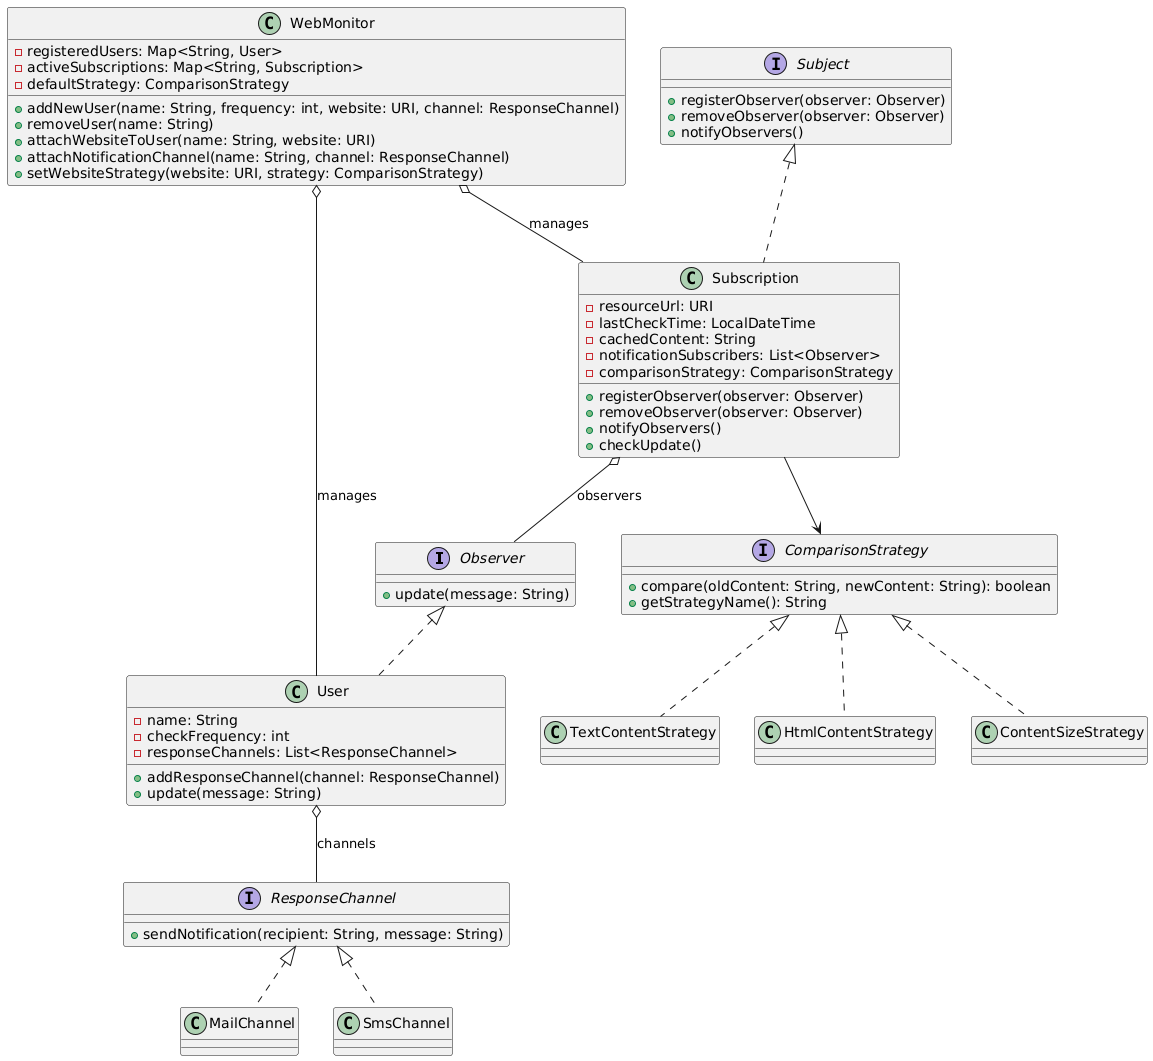

The diagram above was rendered by PlantUML. Its source (embedded in the PNG):
@startuml
' Interfaces
interface Observer {
    +update(message: String)
}

interface Subject {
    +registerObserver(observer: Observer)
    +removeObserver(observer: Observer)
    +notifyObservers()
}

interface ResponseChannel {
    +sendNotification(recipient: String, message: String)
}

interface ComparisonStrategy {
    +compare(oldContent: String, newContent: String): boolean
    +getStrategyName(): String
}

' Concrete classes
class User {
    -name: String
    -checkFrequency: int
    -responseChannels: List<ResponseChannel>
    +addResponseChannel(channel: ResponseChannel)
    +update(message: String)
}

class Subscription {
    -resourceUrl: URI
    -lastCheckTime: LocalDateTime
    -cachedContent: String
    -notificationSubscribers: List<Observer>
    -comparisonStrategy: ComparisonStrategy
    +registerObserver(observer: Observer)
    +removeObserver(observer: Observer)
    +notifyObservers()
    +checkUpdate()
}

class WebMonitor {
    -registeredUsers: Map<String, User>
    -activeSubscriptions: Map<String, Subscription>
    -defaultStrategy: ComparisonStrategy
    +addNewUser(name: String, frequency: int, website: URI, channel: ResponseChannel)
    +removeUser(name: String)
    +attachWebsiteToUser(name: String, website: URI)
    +attachNotificationChannel(name: String, channel: ResponseChannel)
    +setWebsiteStrategy(website: URI, strategy: ComparisonStrategy)
}

class MailChannel
class SmsChannel

class TextContentStrategy
class HtmlContentStrategy
class ContentSizeStrategy

' Relationships
Observer <|.. User
Subject <|.. Subscription
ResponseChannel <|.. MailChannel
ResponseChannel <|.. SmsChannel
Subscription o-- Observer : observers
User o-- ResponseChannel : channels
Subscription --> ComparisonStrategy
WebMonitor o-- User : manages
WebMonitor o-- Subscription : manages

ComparisonStrategy <|.. TextContentStrategy
ComparisonStrategy <|.. HtmlContentStrategy
ComparisonStrategy <|.. ContentSizeStrategy
@enduml